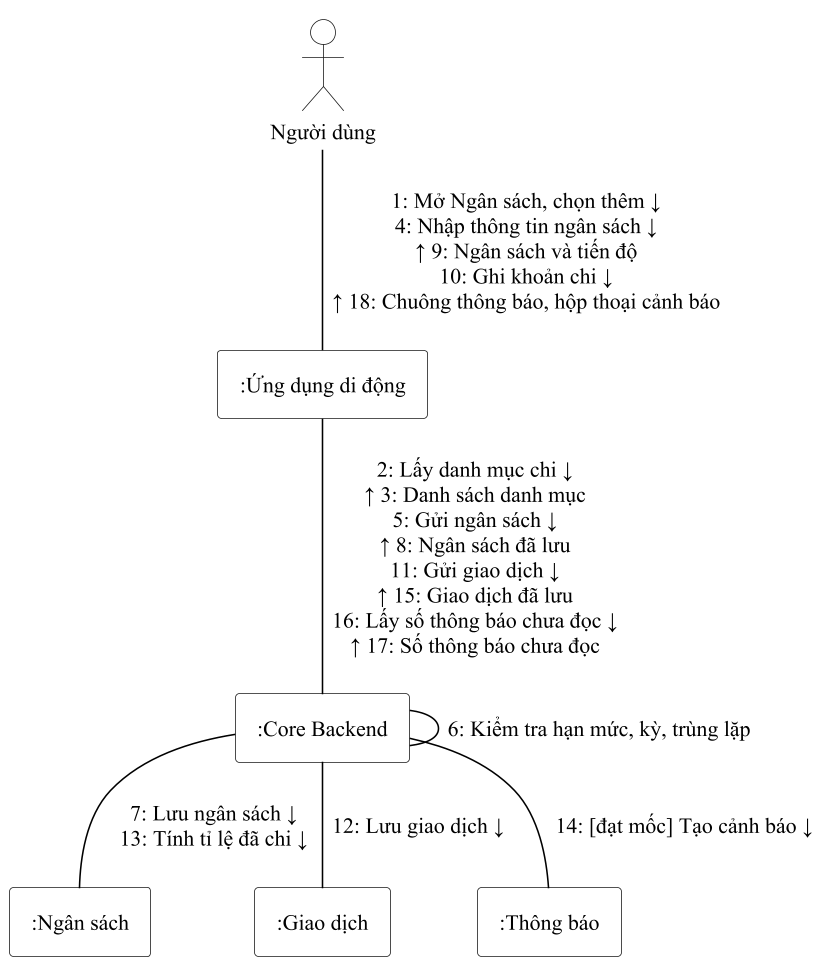

The diagram above was rendered by PlantUML. Its source (embedded in the PNG):
@startuml ch2_ngan_sach_cong_tac
' Hình 2.10: Sơ đồ cộng tác quy trình lập và theo dõi ngân sách (mục 2.2.4); số thứ tự trùng Hình 2.9
!include _style.iuml
!pragma layout smetana
actor "Người dùng" as ND
rectangle ":Ứng dụng di động" as APP
rectangle ":Core Backend" as BE
rectangle ":Ngân sách" as NS
rectangle ":Giao dịch" as GD
rectangle ":Thông báo" as TB
ND -- APP : "1: Mở Ngân sách, chọn thêm ↓\n4: Nhập thông tin ngân sách ↓\n↑ 9: Ngân sách và tiến độ\n10: Ghi khoản chi ↓\n↑ 18: Chuông thông báo, hộp thoại cảnh báo"
APP -- BE : "2: Lấy danh mục chi ↓\n↑ 3: Danh sách danh mục\n5: Gửi ngân sách ↓\n↑ 8: Ngân sách đã lưu\n11: Gửi giao dịch ↓\n↑ 15: Giao dịch đã lưu\n16: Lấy số thông báo chưa đọc ↓\n↑ 17: Số thông báo chưa đọc"
BE -- BE : "6: Kiểm tra hạn mức, kỳ, trùng lặp"
BE -- NS : "7: Lưu ngân sách ↓\n13: Tính tỉ lệ đã chi ↓"
BE -- GD : "12: Lưu giao dịch ↓"
BE -- TB : "14: [đạt mốc] Tạo cảnh báo ↓"
@enduml